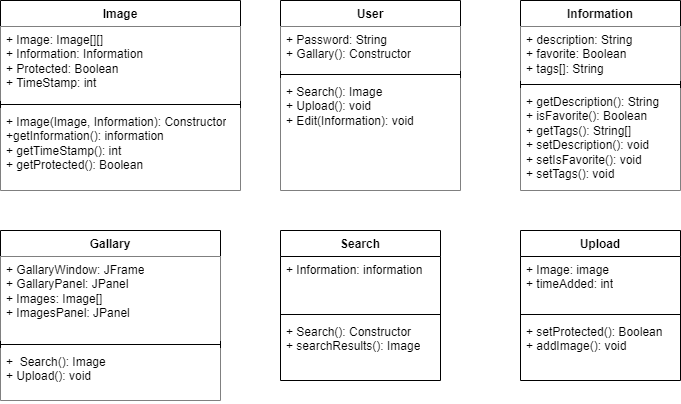

The diagram above was exported from draw.io. Its source (the exported page's mxGraphModel, read from the mxfile embedded in the PNG):
<mxGraphModel dx="1674" dy="796" grid="1" gridSize="10" guides="1" tooltips="1" connect="1" arrows="1" fold="1" page="1" pageScale="1" pageWidth="850" pageHeight="1100" math="0" shadow="0">
  <root>
    <mxCell id="0" />
    <mxCell id="1" parent="0" />
    <mxCell id="3yOBlSi5RMY6oVHvgLJe-1" value="Image" style="swimlane;fontStyle=1;align=center;verticalAlign=top;childLayout=stackLayout;horizontal=1;startSize=26;horizontalStack=0;resizeParent=1;resizeParentMax=0;resizeLast=0;collapsible=1;marginBottom=0;whiteSpace=wrap;html=1;" parent="1" vertex="1">
      <mxGeometry x="40" y="40" width="240" height="190" as="geometry">
        <mxRectangle x="40" y="40" width="70" height="30" as="alternateBounds" />
      </mxGeometry>
    </mxCell>
    <mxCell id="3yOBlSi5RMY6oVHvgLJe-2" value="+ Image: Image[][]&lt;div&gt;+ Information: Information&lt;br&gt;&lt;div&gt;+ Protected: Boolean&lt;/div&gt;&lt;div&gt;+ TimeStamp: int&lt;/div&gt;&lt;/div&gt;&lt;div&gt;&lt;br&gt;&lt;/div&gt;" style="text;strokeColor=none;fillColor=default;align=left;verticalAlign=top;spacingLeft=4;spacingRight=4;overflow=hidden;rotatable=0;points=[[0,0.5],[1,0.5]];portConstraint=eastwest;whiteSpace=wrap;html=1;" parent="3yOBlSi5RMY6oVHvgLJe-1" vertex="1">
      <mxGeometry y="26" width="240" height="74" as="geometry" />
    </mxCell>
    <mxCell id="3yOBlSi5RMY6oVHvgLJe-3" value="" style="line;strokeWidth=1;fillColor=none;align=left;verticalAlign=middle;spacingTop=-1;spacingLeft=3;spacingRight=3;rotatable=0;labelPosition=right;points=[];portConstraint=eastwest;strokeColor=inherit;" parent="3yOBlSi5RMY6oVHvgLJe-1" vertex="1">
      <mxGeometry y="100" width="240" height="8" as="geometry" />
    </mxCell>
    <mxCell id="3yOBlSi5RMY6oVHvgLJe-4" value="+ Image(Image, Information): Constructor&lt;div&gt;+getInformation(): information&lt;div&gt;+ getTimeStamp(): int&lt;/div&gt;&lt;div&gt;+ getProtected(): Boolean&lt;/div&gt;&lt;div&gt;&lt;br&gt;&lt;/div&gt;&lt;/div&gt;" style="text;strokeColor=none;fillColor=default;align=left;verticalAlign=top;spacingLeft=4;spacingRight=4;overflow=hidden;rotatable=0;points=[[0,0.5],[1,0.5]];portConstraint=eastwest;whiteSpace=wrap;html=1;" parent="3yOBlSi5RMY6oVHvgLJe-1" vertex="1">
      <mxGeometry y="108" width="240" height="82" as="geometry" />
    </mxCell>
    <mxCell id="3yOBlSi5RMY6oVHvgLJe-5" value="User" style="swimlane;fontStyle=1;align=center;verticalAlign=top;childLayout=stackLayout;horizontal=1;startSize=26;horizontalStack=0;resizeParent=1;resizeParentMax=0;resizeLast=0;collapsible=1;marginBottom=0;whiteSpace=wrap;html=1;" parent="1" vertex="1">
      <mxGeometry x="320" y="40" width="180" height="190" as="geometry" />
    </mxCell>
    <mxCell id="3yOBlSi5RMY6oVHvgLJe-6" value="+ Password: String&lt;div&gt;+ Gallary(): Constructor&lt;br&gt;&lt;div&gt;&lt;br&gt;&lt;/div&gt;&lt;/div&gt;" style="text;strokeColor=none;fillColor=default;align=left;verticalAlign=top;spacingLeft=4;spacingRight=4;overflow=hidden;rotatable=0;points=[[0,0.5],[1,0.5]];portConstraint=eastwest;whiteSpace=wrap;html=1;" parent="3yOBlSi5RMY6oVHvgLJe-5" vertex="1">
      <mxGeometry y="26" width="180" height="44" as="geometry" />
    </mxCell>
    <mxCell id="3yOBlSi5RMY6oVHvgLJe-7" value="" style="line;strokeWidth=1;fillColor=none;align=left;verticalAlign=middle;spacingTop=-1;spacingLeft=3;spacingRight=3;rotatable=0;labelPosition=right;points=[];portConstraint=eastwest;strokeColor=inherit;" parent="3yOBlSi5RMY6oVHvgLJe-5" vertex="1">
      <mxGeometry y="70" width="180" height="8" as="geometry" />
    </mxCell>
    <mxCell id="3yOBlSi5RMY6oVHvgLJe-8" value="+ Search(): Image&lt;div&gt;+ Upload(): void&lt;/div&gt;&lt;div&gt;+ Edit(Information): void&lt;/div&gt;" style="text;strokeColor=none;fillColor=default;align=left;verticalAlign=top;spacingLeft=4;spacingRight=4;overflow=hidden;rotatable=0;points=[[0,0.5],[1,0.5]];portConstraint=eastwest;whiteSpace=wrap;html=1;" parent="3yOBlSi5RMY6oVHvgLJe-5" vertex="1">
      <mxGeometry y="78" width="180" height="112" as="geometry" />
    </mxCell>
    <mxCell id="3yOBlSi5RMY6oVHvgLJe-9" value="Information" style="swimlane;fontStyle=1;align=center;verticalAlign=top;childLayout=stackLayout;horizontal=1;startSize=26;horizontalStack=0;resizeParent=1;resizeParentMax=0;resizeLast=0;collapsible=1;marginBottom=0;whiteSpace=wrap;html=1;" parent="1" vertex="1">
      <mxGeometry x="560" y="40" width="160" height="190" as="geometry">
        <mxRectangle x="560" y="40" width="100" height="30" as="alternateBounds" />
      </mxGeometry>
    </mxCell>
    <mxCell id="3yOBlSi5RMY6oVHvgLJe-10" value="+ description: String&lt;div&gt;+ favorite: Boolean&lt;/div&gt;&lt;div&gt;+ tags[]: String&lt;/div&gt;" style="text;strokeColor=none;fillColor=default;align=left;verticalAlign=top;spacingLeft=4;spacingRight=4;overflow=hidden;rotatable=0;points=[[0,0.5],[1,0.5]];portConstraint=eastwest;whiteSpace=wrap;html=1;" parent="3yOBlSi5RMY6oVHvgLJe-9" vertex="1">
      <mxGeometry y="26" width="160" height="54" as="geometry" />
    </mxCell>
    <mxCell id="3yOBlSi5RMY6oVHvgLJe-11" value="" style="line;strokeWidth=1;fillColor=none;align=left;verticalAlign=middle;spacingTop=-1;spacingLeft=3;spacingRight=3;rotatable=0;labelPosition=right;points=[];portConstraint=eastwest;strokeColor=inherit;" parent="3yOBlSi5RMY6oVHvgLJe-9" vertex="1">
      <mxGeometry y="80" width="160" height="8" as="geometry" />
    </mxCell>
    <mxCell id="3yOBlSi5RMY6oVHvgLJe-12" value="+ getDescription(): String&lt;div&gt;+ isFavorite(): Boolean&lt;/div&gt;&lt;div&gt;+ getTags(): String[]&lt;/div&gt;&lt;div&gt;+ setDescription(): void&lt;/div&gt;&lt;div&gt;+ setIsFavorite(): void&lt;/div&gt;&lt;div&gt;+ setTags(): void&lt;/div&gt;" style="text;strokeColor=none;fillColor=default;align=left;verticalAlign=top;spacingLeft=4;spacingRight=4;overflow=hidden;rotatable=0;points=[[0,0.5],[1,0.5]];portConstraint=eastwest;whiteSpace=wrap;html=1;" parent="3yOBlSi5RMY6oVHvgLJe-9" vertex="1">
      <mxGeometry y="88" width="160" height="102" as="geometry" />
    </mxCell>
    <mxCell id="3yOBlSi5RMY6oVHvgLJe-13" value="Gallary" style="swimlane;fontStyle=1;align=center;verticalAlign=top;childLayout=stackLayout;horizontal=1;startSize=26;horizontalStack=0;resizeParent=1;resizeParentMax=0;resizeLast=0;collapsible=1;marginBottom=0;whiteSpace=wrap;html=1;" parent="1" vertex="1">
      <mxGeometry x="40" y="270" width="220" height="170" as="geometry" />
    </mxCell>
    <mxCell id="3yOBlSi5RMY6oVHvgLJe-14" value="&lt;div&gt;+ GallaryWindow: JFrame&lt;/div&gt;+ GallaryPanel: JPanel&lt;div&gt;+ Images: Image[]&lt;div&gt;+ ImagesPanel: JPanel&lt;/div&gt;&lt;/div&gt;" style="text;strokeColor=none;fillColor=default;align=left;verticalAlign=top;spacingLeft=4;spacingRight=4;overflow=hidden;rotatable=0;points=[[0,0.5],[1,0.5]];portConstraint=eastwest;whiteSpace=wrap;html=1;" parent="3yOBlSi5RMY6oVHvgLJe-13" vertex="1">
      <mxGeometry y="26" width="220" height="84" as="geometry" />
    </mxCell>
    <mxCell id="3yOBlSi5RMY6oVHvgLJe-15" value="" style="line;strokeWidth=1;fillColor=none;align=left;verticalAlign=middle;spacingTop=-1;spacingLeft=3;spacingRight=3;rotatable=0;labelPosition=right;points=[];portConstraint=eastwest;strokeColor=inherit;" parent="3yOBlSi5RMY6oVHvgLJe-13" vertex="1">
      <mxGeometry y="110" width="220" height="8" as="geometry" />
    </mxCell>
    <mxCell id="3yOBlSi5RMY6oVHvgLJe-16" value="+&amp;nbsp; Search(): Image&lt;div&gt;+ Upload(): void&lt;/div&gt;" style="text;strokeColor=none;fillColor=default;align=left;verticalAlign=top;spacingLeft=4;spacingRight=4;overflow=hidden;rotatable=0;points=[[0,0.5],[1,0.5]];portConstraint=eastwest;whiteSpace=wrap;html=1;" parent="3yOBlSi5RMY6oVHvgLJe-13" vertex="1">
      <mxGeometry y="118" width="220" height="52" as="geometry" />
    </mxCell>
    <mxCell id="pZPOsL6FwdK_K2tkFJ91-1" value="Search" style="swimlane;fontStyle=1;align=center;verticalAlign=top;childLayout=stackLayout;horizontal=1;startSize=26;horizontalStack=0;resizeParent=1;resizeParentMax=0;resizeLast=0;collapsible=1;marginBottom=0;whiteSpace=wrap;html=1;" vertex="1" parent="1">
      <mxGeometry x="320" y="270" width="160" height="150" as="geometry" />
    </mxCell>
    <mxCell id="pZPOsL6FwdK_K2tkFJ91-2" value="+ Information: information" style="text;strokeColor=none;fillColor=none;align=left;verticalAlign=top;spacingLeft=4;spacingRight=4;overflow=hidden;rotatable=0;points=[[0,0.5],[1,0.5]];portConstraint=eastwest;whiteSpace=wrap;html=1;" vertex="1" parent="pZPOsL6FwdK_K2tkFJ91-1">
      <mxGeometry y="26" width="160" height="54" as="geometry" />
    </mxCell>
    <mxCell id="pZPOsL6FwdK_K2tkFJ91-3" value="" style="line;strokeWidth=1;fillColor=none;align=left;verticalAlign=middle;spacingTop=-1;spacingLeft=3;spacingRight=3;rotatable=0;labelPosition=right;points=[];portConstraint=eastwest;strokeColor=inherit;" vertex="1" parent="pZPOsL6FwdK_K2tkFJ91-1">
      <mxGeometry y="80" width="160" height="8" as="geometry" />
    </mxCell>
    <mxCell id="pZPOsL6FwdK_K2tkFJ91-4" value="+ Search(): Constructor&lt;div&gt;+ searchResults(): Image&lt;/div&gt;" style="text;strokeColor=none;fillColor=none;align=left;verticalAlign=top;spacingLeft=4;spacingRight=4;overflow=hidden;rotatable=0;points=[[0,0.5],[1,0.5]];portConstraint=eastwest;whiteSpace=wrap;html=1;" vertex="1" parent="pZPOsL6FwdK_K2tkFJ91-1">
      <mxGeometry y="88" width="160" height="62" as="geometry" />
    </mxCell>
    <mxCell id="pZPOsL6FwdK_K2tkFJ91-5" value="Upload" style="swimlane;fontStyle=1;align=center;verticalAlign=top;childLayout=stackLayout;horizontal=1;startSize=26;horizontalStack=0;resizeParent=1;resizeParentMax=0;resizeLast=0;collapsible=1;marginBottom=0;whiteSpace=wrap;html=1;" vertex="1" parent="1">
      <mxGeometry x="560" y="270" width="160" height="150" as="geometry" />
    </mxCell>
    <mxCell id="pZPOsL6FwdK_K2tkFJ91-6" value="+ Image: image&lt;div&gt;+ timeAdded: int&lt;/div&gt;&lt;div&gt;&lt;br&gt;&lt;/div&gt;" style="text;strokeColor=none;fillColor=none;align=left;verticalAlign=top;spacingLeft=4;spacingRight=4;overflow=hidden;rotatable=0;points=[[0,0.5],[1,0.5]];portConstraint=eastwest;whiteSpace=wrap;html=1;" vertex="1" parent="pZPOsL6FwdK_K2tkFJ91-5">
      <mxGeometry y="26" width="160" height="54" as="geometry" />
    </mxCell>
    <mxCell id="pZPOsL6FwdK_K2tkFJ91-7" value="" style="line;strokeWidth=1;fillColor=none;align=left;verticalAlign=middle;spacingTop=-1;spacingLeft=3;spacingRight=3;rotatable=0;labelPosition=right;points=[];portConstraint=eastwest;strokeColor=inherit;" vertex="1" parent="pZPOsL6FwdK_K2tkFJ91-5">
      <mxGeometry y="80" width="160" height="8" as="geometry" />
    </mxCell>
    <mxCell id="pZPOsL6FwdK_K2tkFJ91-8" value="+ setProtected(): Boolean&lt;div&gt;+ addImage(): void&lt;/div&gt;" style="text;strokeColor=none;fillColor=none;align=left;verticalAlign=top;spacingLeft=4;spacingRight=4;overflow=hidden;rotatable=0;points=[[0,0.5],[1,0.5]];portConstraint=eastwest;whiteSpace=wrap;html=1;" vertex="1" parent="pZPOsL6FwdK_K2tkFJ91-5">
      <mxGeometry y="88" width="160" height="62" as="geometry" />
    </mxCell>
  </root>
</mxGraphModel>